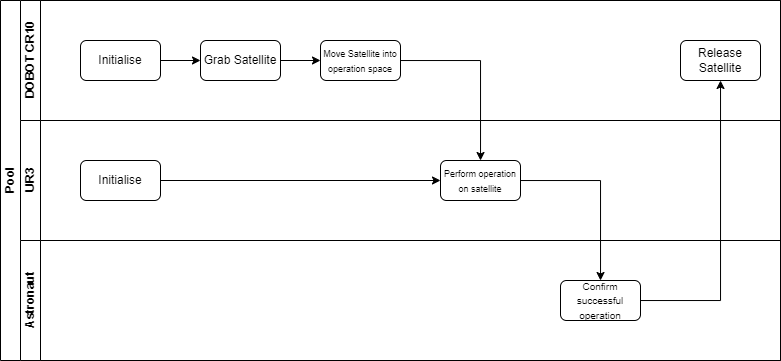

The diagram above was exported from draw.io. Its source (the exported page's mxGraphModel, read from the mxfile embedded in the PNG):
<mxGraphModel dx="819" dy="433" grid="1" gridSize="10" guides="1" tooltips="1" connect="1" arrows="1" fold="1" page="1" pageScale="1" pageWidth="827" pageHeight="1169" math="0" shadow="0">
  <root>
    <mxCell id="0" />
    <mxCell id="1" parent="0" />
    <mxCell id="dNxyNK7c78bLwvsdeMH5-19" value="Pool" style="swimlane;html=1;childLayout=stackLayout;resizeParent=1;resizeParentMax=0;horizontal=0;startSize=20;horizontalStack=0;" parent="1" vertex="1">
      <mxGeometry x="120" y="120" width="780" height="360" as="geometry" />
    </mxCell>
    <mxCell id="dNxyNK7c78bLwvsdeMH5-20" value="DOBOT CR10" style="swimlane;html=1;startSize=20;horizontal=0;" parent="dNxyNK7c78bLwvsdeMH5-19" vertex="1">
      <mxGeometry x="20" width="760" height="120" as="geometry" />
    </mxCell>
    <mxCell id="njpwS-7LmFV0-lS4n7_K-4" value="" style="edgeStyle=orthogonalEdgeStyle;rounded=0;orthogonalLoop=1;jettySize=auto;html=1;" edge="1" parent="dNxyNK7c78bLwvsdeMH5-20" source="njpwS-7LmFV0-lS4n7_K-1" target="njpwS-7LmFV0-lS4n7_K-3">
      <mxGeometry relative="1" as="geometry" />
    </mxCell>
    <mxCell id="njpwS-7LmFV0-lS4n7_K-1" value="Initialise" style="rounded=1;whiteSpace=wrap;html=1;" vertex="1" parent="dNxyNK7c78bLwvsdeMH5-20">
      <mxGeometry x="60" y="40" width="80" height="40" as="geometry" />
    </mxCell>
    <mxCell id="njpwS-7LmFV0-lS4n7_K-6" value="" style="edgeStyle=orthogonalEdgeStyle;rounded=0;orthogonalLoop=1;jettySize=auto;html=1;" edge="1" parent="dNxyNK7c78bLwvsdeMH5-20" source="njpwS-7LmFV0-lS4n7_K-3" target="njpwS-7LmFV0-lS4n7_K-5">
      <mxGeometry relative="1" as="geometry" />
    </mxCell>
    <mxCell id="njpwS-7LmFV0-lS4n7_K-3" value="Grab Satellite" style="rounded=1;whiteSpace=wrap;html=1;" vertex="1" parent="dNxyNK7c78bLwvsdeMH5-20">
      <mxGeometry x="180" y="40" width="80" height="40" as="geometry" />
    </mxCell>
    <mxCell id="njpwS-7LmFV0-lS4n7_K-5" value="&lt;font style=&quot;font-size: 9px;&quot;&gt;Move Satellite into operation space&lt;/font&gt;" style="rounded=1;whiteSpace=wrap;html=1;" vertex="1" parent="dNxyNK7c78bLwvsdeMH5-20">
      <mxGeometry x="300" y="40" width="80" height="40" as="geometry" />
    </mxCell>
    <mxCell id="njpwS-7LmFV0-lS4n7_K-12" value="Release Satellite" style="whiteSpace=wrap;html=1;rounded=1;" vertex="1" parent="dNxyNK7c78bLwvsdeMH5-20">
      <mxGeometry x="660" y="40" width="80" height="40" as="geometry" />
    </mxCell>
    <mxCell id="dNxyNK7c78bLwvsdeMH5-21" value="UR3" style="swimlane;html=1;startSize=20;horizontal=0;" parent="dNxyNK7c78bLwvsdeMH5-19" vertex="1">
      <mxGeometry x="20" y="120" width="760" height="120" as="geometry" />
    </mxCell>
    <mxCell id="njpwS-7LmFV0-lS4n7_K-9" style="edgeStyle=orthogonalEdgeStyle;rounded=0;orthogonalLoop=1;jettySize=auto;html=1;entryX=0;entryY=0.5;entryDx=0;entryDy=0;" edge="1" parent="dNxyNK7c78bLwvsdeMH5-21" source="njpwS-7LmFV0-lS4n7_K-2" target="njpwS-7LmFV0-lS4n7_K-7">
      <mxGeometry relative="1" as="geometry" />
    </mxCell>
    <mxCell id="njpwS-7LmFV0-lS4n7_K-2" value="Initialise" style="rounded=1;whiteSpace=wrap;html=1;" vertex="1" parent="dNxyNK7c78bLwvsdeMH5-21">
      <mxGeometry x="60" y="40" width="80" height="40" as="geometry" />
    </mxCell>
    <mxCell id="njpwS-7LmFV0-lS4n7_K-7" value="&lt;font style=&quot;font-size: 9px;&quot;&gt;Perform operation on satellite&lt;/font&gt;" style="rounded=1;whiteSpace=wrap;html=1;" vertex="1" parent="dNxyNK7c78bLwvsdeMH5-21">
      <mxGeometry x="420" y="40" width="80" height="40" as="geometry" />
    </mxCell>
    <mxCell id="dNxyNK7c78bLwvsdeMH5-22" value="Astronaut" style="swimlane;html=1;startSize=20;horizontal=0;" parent="dNxyNK7c78bLwvsdeMH5-19" vertex="1">
      <mxGeometry x="20" y="240" width="760" height="120" as="geometry" />
    </mxCell>
    <mxCell id="njpwS-7LmFV0-lS4n7_K-10" value="&lt;font style=&quot;font-size: 10px;&quot;&gt;Confirm successful operation&lt;/font&gt;" style="whiteSpace=wrap;html=1;rounded=1;" vertex="1" parent="dNxyNK7c78bLwvsdeMH5-22">
      <mxGeometry x="540" y="40" width="80" height="40" as="geometry" />
    </mxCell>
    <mxCell id="njpwS-7LmFV0-lS4n7_K-8" value="" style="edgeStyle=orthogonalEdgeStyle;rounded=0;orthogonalLoop=1;jettySize=auto;html=1;" edge="1" parent="dNxyNK7c78bLwvsdeMH5-19" source="njpwS-7LmFV0-lS4n7_K-5" target="njpwS-7LmFV0-lS4n7_K-7">
      <mxGeometry relative="1" as="geometry" />
    </mxCell>
    <mxCell id="njpwS-7LmFV0-lS4n7_K-11" value="" style="edgeStyle=orthogonalEdgeStyle;rounded=0;orthogonalLoop=1;jettySize=auto;html=1;" edge="1" parent="dNxyNK7c78bLwvsdeMH5-19" source="njpwS-7LmFV0-lS4n7_K-7" target="njpwS-7LmFV0-lS4n7_K-10">
      <mxGeometry relative="1" as="geometry" />
    </mxCell>
    <mxCell id="njpwS-7LmFV0-lS4n7_K-13" value="" style="edgeStyle=orthogonalEdgeStyle;rounded=0;orthogonalLoop=1;jettySize=auto;html=1;" edge="1" parent="dNxyNK7c78bLwvsdeMH5-19" source="njpwS-7LmFV0-lS4n7_K-10" target="njpwS-7LmFV0-lS4n7_K-12">
      <mxGeometry relative="1" as="geometry" />
    </mxCell>
  </root>
</mxGraphModel>